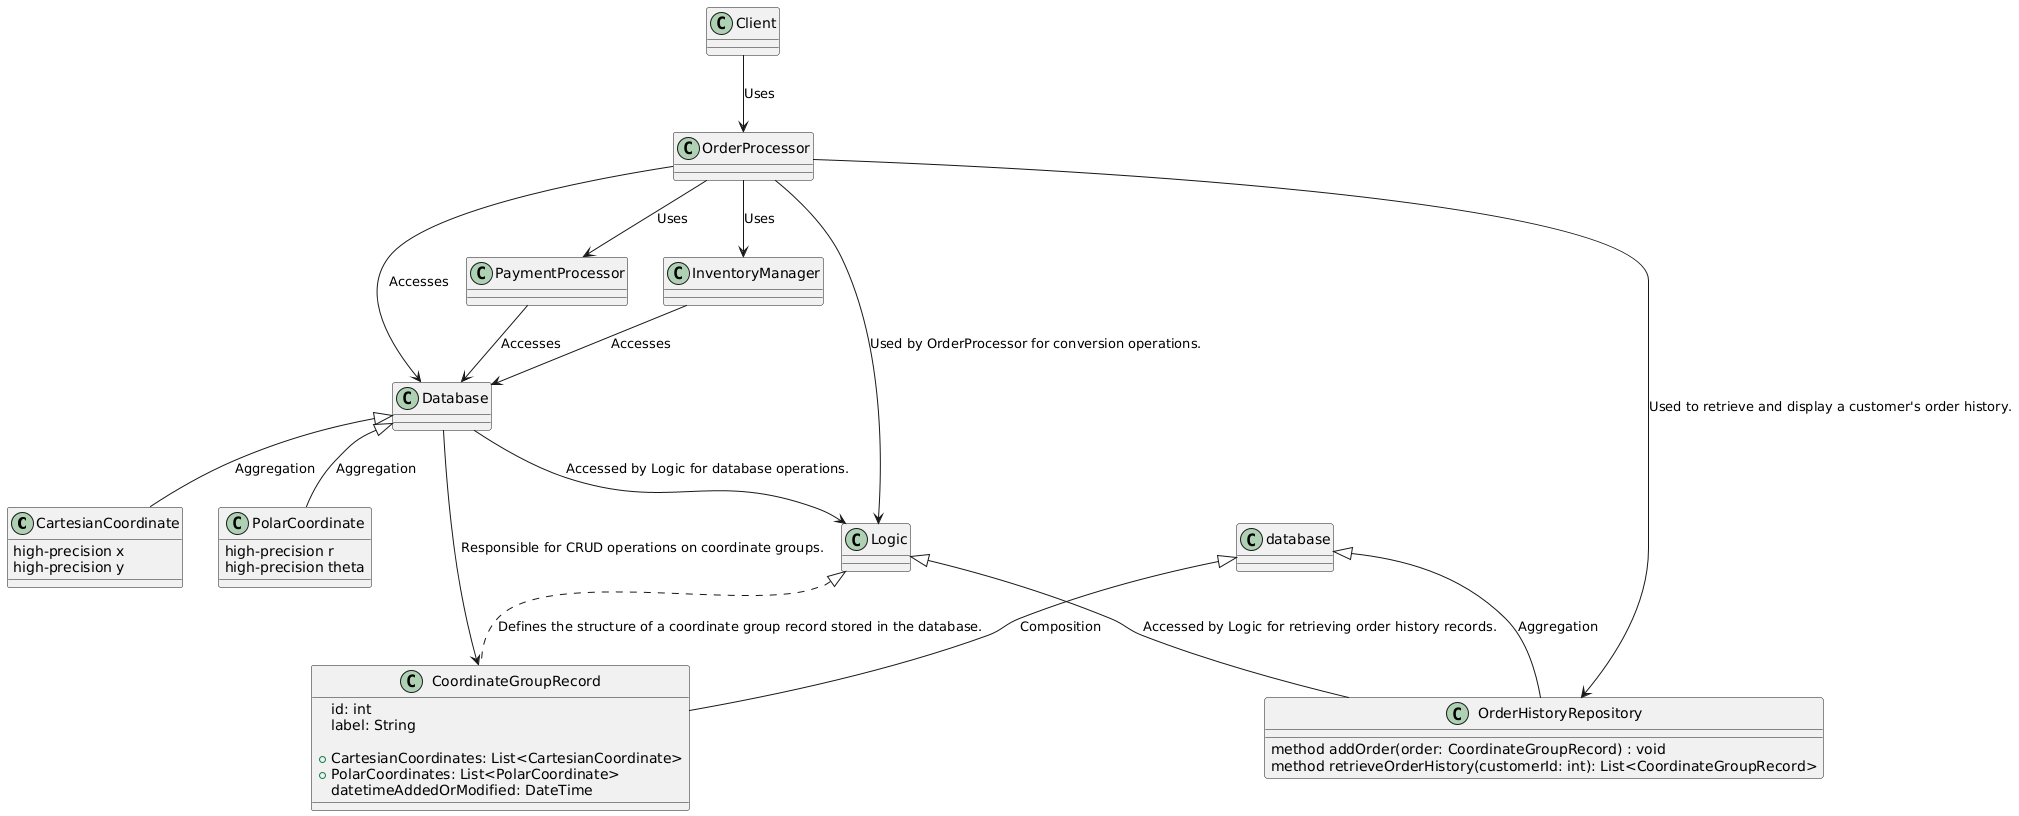

The diagram above was rendered by PlantUML. Its source (embedded in the PNG):
@startuml
class CartesianCoordinate {
   high-precision x
   high-precision y
  }

class PolarCoordinate {
   high-precision r
   high-precision theta
  }

class CoordinateGroupRecord {
    id: int
    label: String
    
 +CartesianCoordinates: List<CartesianCoordinate>
    +PolarCoordinates: List<PolarCoordinate>
    datetimeAddedOrModified: DateTime
}

class OrderHistoryRepository {
   method addOrder(order: CoordinateGroupRecord) : void
   method retrieveOrderHistory(customerId: int): List<CoordinateGroupRecord>
}


OrderProcessor --> Logic: Used by OrderProcessor for conversion operations.
Database --> Logic : Accessed by Logic for database operations.
Logic <|.. CoordinateGroupRecord: Defines the structure of a coordinate group record stored in the database.
Database --> CoordinateGroupRecord : Responsible for CRUD operations on coordinate groups.
Logic <|-- OrderHistoryRepository : Accessed by Logic for retrieving order history records.
OrderProcessor --> OrderHistoryRepository: Used to retrieve and display a customer's order history.

Client --> OrderProcessor : Uses
OrderProcessor --> PaymentProcessor : Uses
OrderProcessor --> InventoryManager : Uses
OrderProcessor --> Database : Accesses
InventoryManager --> Database : Accesses
PaymentProcessor --> Database : Accesses
Database <|-- CartesianCoordinate: Aggregation
Database <|-- PolarCoordinate: Aggregation
database <|-- CoordinateGroupRecord: Composition
database <|-- OrderHistoryRepository: Aggregation
@enduml